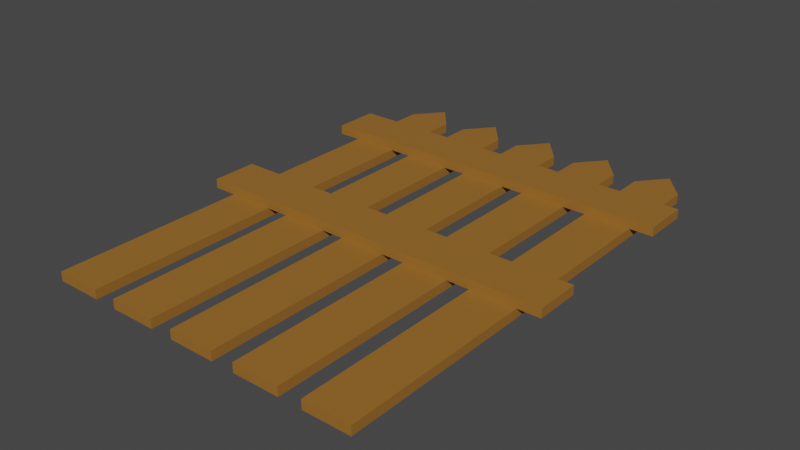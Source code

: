 # Source: fence.blend  (saved by Blender 3.2.14; exported with 4.5.12 LTS)
import bpy
from mathutils import Matrix  # noqa: F401  (used for matrix-valued properties, if any)

bpy.ops.wm.read_factory_settings(use_empty=True)
scene = bpy.context.scene
scene.name = 'Scene'

# ---- collections
col_collection = bpy.data.collections.new('Collection'); scene.collection.children.link(col_collection)

# ---- materials (node trees are filled in below, after node groups)
mat_material_001 = bpy.data.materials.new('Material.001')
mat_material_001.use_transparent_shadow = False

# ---- material node trees
mat_material_001.use_nodes = True; mat_material_001.node_tree.nodes.clear()
_N = mat_material_001.node_tree.nodes; _L = mat_material_001.node_tree.links
n0 = _N.new('ShaderNodeBsdfPrincipled'); n0.name = 'Principled BSDF'; n0.location = (10, 300)
n0.distribution = 'GGX'
n0.subsurface_method = 'RANDOM_WALK_SKIN'
n0.inputs[0].default_value = (0.3236, 0.1409, 0.02349, 1.0)
n0.inputs[3].default_value = 1.45
n0.inputs[27].default_value = (0.0, 0.0, 0.0, 1.0)
n0.inputs[28].default_value = 1.0
n1 = _N.new('ShaderNodeOutputMaterial'); n1.name = 'Material Output'; n1.location = (300, 300)
_L.new(n0.outputs[0], n1.inputs[0])
n1.is_active_output = True

# ---- world
world_world = bpy.data.worlds.new('World'); scene.world = world_world
world_world.use_nodes = True; world_world.node_tree.nodes.clear()
_N = world_world.node_tree.nodes; _L = world_world.node_tree.links
n0 = _N.new('ShaderNodeOutputWorld'); n0.name = 'World Output'; n0.location = (300, 300)
n1 = _N.new('ShaderNodeBackground'); n1.name = 'Background'; n1.location = (10, 300)
n1.inputs[0].default_value = (0.05088, 0.05088, 0.05088, 1.0)
_L.new(n1.outputs[0], n0.inputs[0])
n0.is_active_output = True
world_world.color = (0.05088, 0.05088, 0.05088)
world_world.use_sun_shadow = False
world_world.sun_shadow_jitter_overblur = 0.0

# ---- meshes
me_cube_001 = bpy.data.meshes.new('Cube.001')
me_cube_001.from_pydata([(7.0, -10.0, 0.2), (7.0, 10.0, 0.2), (5.0, -10.0, 0.2), (5.0, 10.0, 0.2), (7.0, -10.0, -0.2), (7.0, 10.0, -0.2), (5.0, -10.0, -0.2), (5.0, 10.0, -0.2), (6.006, 11.19, 0.2), (5.994, 11.19, 0.2), (5.994, 11.19, -0.2), (6.006, 11.19, -0.2)], [], [(0, 1, 3, 2), (2, 3, 7, 6), (6, 7, 5, 4), (4, 5, 1, 0), (2, 6, 4, 0), (7, 3, 9, 10), (10, 9, 8, 11), (5, 7, 10, 11), (3, 1, 8, 9), (1, 5, 11, 8)])
_uv = me_cube_001.uv_layers.new(name='UVMap')
_uv.uv.foreach_set('vector', [0.375, 0.0, 0.625, 0.0, 0.625, 0.25, 0.375, 0.25, 0.375, 0.25, 0.625, 0.25, 0.625, 0.5, 0.375, 0.5, 0.375, 0.5, 0.625, 0.5, 0.625, 0.75, 0.375, 0.75, 0.375, 0.75, 0.625, 0.75, 0.625, 1.0, 0.375, 1.0, 0.125, 0.5, 0.375, 0.5, 0.375, 0.75, 0.125, 0.75, 0.625, 0.5, 0.625, 0.25, 0.625, 0.25, 0.625, 0.5, 0.625, 0.5, 0.875, 0.5, 0.875, 0.75, 0.625, 0.75, 0.625, 0.75, 0.625, 0.5, 0.625, 0.5, 0.625, 0.75, 0.625, 0.25, 0.625, 0.0, 0.625, 0.0, 0.625, 0.25, 0.625, 1.0, 0.625, 0.75, 0.625, 0.75, 0.625, 1.0])
me_cube_001.materials.append(mat_material_001)
me_cube_001.update()
me_cube_002 = bpy.data.meshes.new('Cube.002')
me_cube_002.from_pydata([(2.0, 6.0, 0.6), (2.0, 8.0, 0.6), (-14.0, 6.0, 0.6), (-14.0, 8.0, 0.6), (2.0, 6.0, 0.2), (2.0, 8.0, 0.2), (-14.0, 6.0, 0.2), (-14.0, 8.0, 0.2)], [], [(0, 1, 3, 2), (2, 3, 7, 6), (6, 7, 5, 4), (4, 5, 1, 0), (2, 6, 4, 0), (7, 3, 1, 5)])
_uv = me_cube_002.uv_layers.new(name='UVMap')
_uv.uv.foreach_set('vector', [0.375, 0.0, 0.625, 0.0, 0.625, 0.25, 0.375, 0.25, 0.375, 0.25, 0.625, 0.25, 0.625, 0.5, 0.375, 0.5, 0.375, 0.5, 0.625, 0.5, 0.625, 0.75, 0.375, 0.75, 0.375, 0.75, 0.625, 0.75, 0.625, 1.0, 0.375, 1.0, 0.125, 0.5, 0.375, 0.5, 0.375, 0.75, 0.125, 0.75, 0.625, 0.5, 0.875, 0.5, 0.875, 0.75, 0.625, 0.75])
me_cube_002.materials.append(mat_material_001)
me_cube_002.update()
me_cube_003 = bpy.data.meshes.new('Cube.003')
me_cube_003.from_pydata([(2.0, -1.653, 0.6), (2.0, 0.3466, 0.6), (-14.0, -1.653, 0.6), (-14.0, 0.3466, 0.6), (2.0, -1.653, 0.2), (2.0, 0.3466, 0.2), (-14.0, -1.653, 0.2), (-14.0, 0.3466, 0.2)], [], [(0, 1, 3, 2), (2, 3, 7, 6), (6, 7, 5, 4), (4, 5, 1, 0), (2, 6, 4, 0), (7, 3, 1, 5)])
_uv = me_cube_003.uv_layers.new(name='UVMap')
_uv.uv.foreach_set('vector', [0.375, 0.0, 0.625, 0.0, 0.625, 0.25, 0.375, 0.25, 0.375, 0.25, 0.625, 0.25, 0.625, 0.5, 0.375, 0.5, 0.375, 0.5, 0.625, 0.5, 0.625, 0.75, 0.375, 0.75, 0.375, 0.75, 0.625, 0.75, 0.625, 1.0, 0.375, 1.0, 0.125, 0.5, 0.375, 0.5, 0.375, 0.75, 0.125, 0.75, 0.625, 0.5, 0.875, 0.5, 0.875, 0.75, 0.625, 0.75])
me_cube_003.materials.append(mat_material_001)
me_cube_003.update()

# ---- objects
ob_fence = bpy.data.objects.new('Fence', me_cube_001)
ob_fence_back = bpy.data.objects.new('Fence Back', me_cube_002)
ob_fence_back_001 = bpy.data.objects.new('Fence Back.001', me_cube_003)

# ---- transforms, parenting, visibility, modifiers, constraints
ob_fence.location = (0.0, 0.0, 0.0)
_m = ob_fence.modifiers.new('Array', 'ARRAY')
_m.count = 5
_m.relative_offset_displace = (-1.5, 0.0, 0.0)
ob_fence_back.parent = ob_fence
ob_fence_back.location = (6.0, 0.0, 0.0)
ob_fence_back_001.parent = ob_fence
ob_fence_back_001.location = (6.0, 0.0, 0.0)

# ---- collection membership
col_collection.objects.link(ob_fence)
col_collection.objects.link(ob_fence_back)
col_collection.objects.link(ob_fence_back_001)

# ---- scene / render settings (as saved in the file)
scene.frame_start = 1; scene.frame_end = 250; scene.frame_set(2)
scene.render.engine = 'BLENDER_EEVEE_NEXT'
scene.cycles.sampling_pattern = 'TABULATED_SOBOL'
scene.cycles.use_light_tree = False
scene.view_settings.view_transform = 'Filmic'
bpy.context.view_layer.update()

# ---- added for rendering (the .blend has no active camera and no usable light): camera, sun
cam_auto = bpy.data.cameras.new('AutoCamera')
cam_auto.lens = 50.0
cam_auto.sensor_width = 36.0
cam_auto.clip_end = 1000.0
ob_auto_camera = bpy.data.objects.new('AutoCamera', cam_auto)
scene.collection.objects.link(ob_auto_camera)
ob_auto_camera.location = (24.5769, -28.8979, 19.8615)
ob_auto_camera.rotation_euler = (1.09748, -7.21219e-08, 0.694738)
scene.camera = ob_auto_camera
light_auto_sun = bpy.data.lights.new('AutoSun', 'SUN')
light_auto_sun.energy = 3.0
light_auto_sun.angle = 0.0523599
ob_auto_sun = bpy.data.objects.new('AutoSun', light_auto_sun)
scene.collection.objects.link(ob_auto_sun)
ob_auto_sun.rotation_euler = (0.872665, 0.174533, 0.523599)
bpy.context.view_layer.update()

